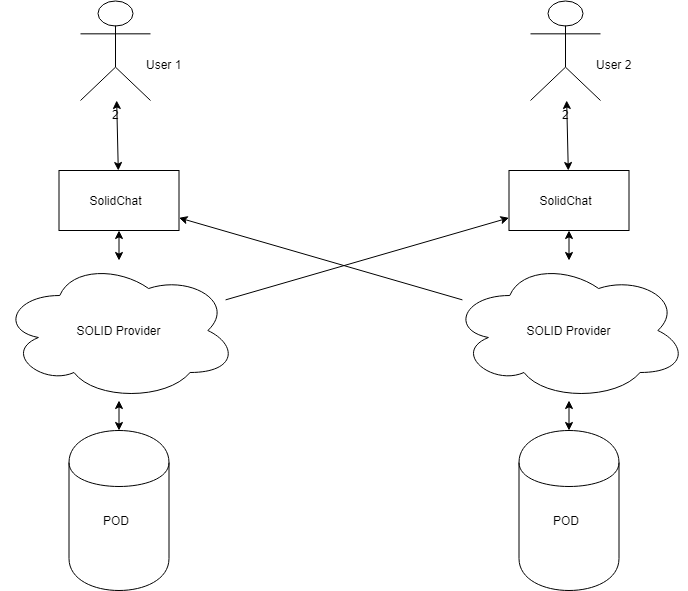

The diagram above was exported from draw.io. Its source (the exported page's mxGraphModel, read from the mxfile embedded in the PNG):
<mxGraphModel dx="1394" dy="796" grid="1" gridSize="10" guides="1" tooltips="1" connect="1" arrows="1" fold="1" page="1" pageScale="1" pageWidth="827" pageHeight="1169" background="#ffffff" math="0" shadow="0">
  <root>
    <mxCell id="0" />
    <mxCell id="1" parent="0" />
    <mxCell id="zoE-R0zQOvI0t6z_u2z4-3" value="" style="shape=cylinder;whiteSpace=wrap;html=1;boundedLbl=1;backgroundOutline=1;" parent="1" vertex="1">
      <mxGeometry x="618.5" y="460" width="100" height="160" as="geometry" />
    </mxCell>
    <mxCell id="zoE-R0zQOvI0t6z_u2z4-4" value="SOLID Provider&lt;br&gt;" style="ellipse;shape=cloud;whiteSpace=wrap;html=1;" parent="1" vertex="1">
      <mxGeometry x="550" y="290" width="237" height="140" as="geometry" />
    </mxCell>
    <mxCell id="zoE-R0zQOvI0t6z_u2z4-6" value="2" style="shape=umlActor;verticalLabelPosition=bottom;labelBackgroundColor=#ffffff;verticalAlign=top;html=1;outlineConnect=0;" parent="1" vertex="1">
      <mxGeometry x="630" y="30" width="70" height="100" as="geometry" />
    </mxCell>
    <mxCell id="zoE-R0zQOvI0t6z_u2z4-7" value="" style="rounded=0;whiteSpace=wrap;html=1;" parent="1" vertex="1">
      <mxGeometry x="608.5" y="200" width="120" height="60" as="geometry" />
    </mxCell>
    <mxCell id="zoE-R0zQOvI0t6z_u2z4-9" value="" style="endArrow=classic;startArrow=classic;html=1;" parent="1" source="zoE-R0zQOvI0t6z_u2z4-4" target="zoE-R0zQOvI0t6z_u2z4-3" edge="1">
      <mxGeometry width="50" height="50" relative="1" as="geometry">
        <mxPoint x="550" y="690" as="sourcePoint" />
        <mxPoint x="600" y="640" as="targetPoint" />
      </mxGeometry>
    </mxCell>
    <mxCell id="zoE-R0zQOvI0t6z_u2z4-10" value="" style="endArrow=classic;startArrow=classic;html=1;" parent="1" source="zoE-R0zQOvI0t6z_u2z4-7" target="zoE-R0zQOvI0t6z_u2z4-4" edge="1">
      <mxGeometry width="50" height="50" relative="1" as="geometry">
        <mxPoint x="550" y="690" as="sourcePoint" />
        <mxPoint x="600" y="640" as="targetPoint" />
      </mxGeometry>
    </mxCell>
    <mxCell id="zoE-R0zQOvI0t6z_u2z4-11" value="" style="endArrow=classic;startArrow=classic;html=1;" parent="1" source="zoE-R0zQOvI0t6z_u2z4-6" target="zoE-R0zQOvI0t6z_u2z4-7" edge="1">
      <mxGeometry width="50" height="50" relative="1" as="geometry">
        <mxPoint x="669" y="110" as="sourcePoint" />
        <mxPoint x="600" y="640" as="targetPoint" />
      </mxGeometry>
    </mxCell>
    <mxCell id="zoE-R0zQOvI0t6z_u2z4-12" value="User 2&lt;br&gt;&lt;br&gt;" style="text;html=1;resizable=0;points=[];autosize=1;align=left;verticalAlign=top;spacingTop=-4;" parent="1" vertex="1">
      <mxGeometry x="693.5" y="85" width="50" height="30" as="geometry" />
    </mxCell>
    <mxCell id="zoE-R0zQOvI0t6z_u2z4-18" value="POD&lt;br&gt;" style="text;html=1;strokeColor=none;fillColor=none;align=center;verticalAlign=middle;whiteSpace=wrap;rounded=0;" parent="1" vertex="1">
      <mxGeometry x="645" y="540" width="40" height="20" as="geometry" />
    </mxCell>
    <mxCell id="zoE-R0zQOvI0t6z_u2z4-20" value="SolidChat&lt;br&gt;" style="text;html=1;strokeColor=none;fillColor=none;align=center;verticalAlign=middle;whiteSpace=wrap;rounded=0;" parent="1" vertex="1">
      <mxGeometry x="645" y="220" width="40" height="20" as="geometry" />
    </mxCell>
    <mxCell id="zoE-R0zQOvI0t6z_u2z4-21" value="" style="shape=cylinder;whiteSpace=wrap;html=1;boundedLbl=1;backgroundOutline=1;" parent="1" vertex="1">
      <mxGeometry x="168.5" y="460" width="100" height="160" as="geometry" />
    </mxCell>
    <mxCell id="zoE-R0zQOvI0t6z_u2z4-22" value="SOLID Provider&lt;br&gt;" style="ellipse;shape=cloud;whiteSpace=wrap;html=1;" parent="1" vertex="1">
      <mxGeometry x="100" y="290" width="237" height="140" as="geometry" />
    </mxCell>
    <mxCell id="zoE-R0zQOvI0t6z_u2z4-23" value="2" style="shape=umlActor;verticalLabelPosition=bottom;labelBackgroundColor=#ffffff;verticalAlign=top;html=1;outlineConnect=0;" parent="1" vertex="1">
      <mxGeometry x="180" y="30" width="70" height="100" as="geometry" />
    </mxCell>
    <mxCell id="zoE-R0zQOvI0t6z_u2z4-24" value="" style="rounded=0;whiteSpace=wrap;html=1;" parent="1" vertex="1">
      <mxGeometry x="158.5" y="200" width="120" height="60" as="geometry" />
    </mxCell>
    <mxCell id="zoE-R0zQOvI0t6z_u2z4-25" value="" style="endArrow=classic;startArrow=classic;html=1;" parent="1" source="zoE-R0zQOvI0t6z_u2z4-22" target="zoE-R0zQOvI0t6z_u2z4-21" edge="1">
      <mxGeometry width="50" height="50" relative="1" as="geometry">
        <mxPoint x="100" y="690" as="sourcePoint" />
        <mxPoint x="150" y="640" as="targetPoint" />
      </mxGeometry>
    </mxCell>
    <mxCell id="zoE-R0zQOvI0t6z_u2z4-26" value="" style="endArrow=classic;startArrow=classic;html=1;" parent="1" source="zoE-R0zQOvI0t6z_u2z4-24" target="zoE-R0zQOvI0t6z_u2z4-22" edge="1">
      <mxGeometry width="50" height="50" relative="1" as="geometry">
        <mxPoint x="100" y="690" as="sourcePoint" />
        <mxPoint x="150" y="640" as="targetPoint" />
      </mxGeometry>
    </mxCell>
    <mxCell id="zoE-R0zQOvI0t6z_u2z4-27" value="" style="endArrow=classic;startArrow=classic;html=1;" parent="1" source="zoE-R0zQOvI0t6z_u2z4-23" target="zoE-R0zQOvI0t6z_u2z4-24" edge="1">
      <mxGeometry width="50" height="50" relative="1" as="geometry">
        <mxPoint x="219" y="110" as="sourcePoint" />
        <mxPoint x="150" y="640" as="targetPoint" />
      </mxGeometry>
    </mxCell>
    <mxCell id="zoE-R0zQOvI0t6z_u2z4-28" value="User 1&lt;br&gt;&lt;br&gt;" style="text;html=1;resizable=0;points=[];autosize=1;align=left;verticalAlign=top;spacingTop=-4;" parent="1" vertex="1">
      <mxGeometry x="243.5" y="85" width="50" height="30" as="geometry" />
    </mxCell>
    <mxCell id="zoE-R0zQOvI0t6z_u2z4-29" value="POD&lt;br&gt;" style="text;html=1;strokeColor=none;fillColor=none;align=center;verticalAlign=middle;whiteSpace=wrap;rounded=0;" parent="1" vertex="1">
      <mxGeometry x="195" y="540" width="40" height="20" as="geometry" />
    </mxCell>
    <mxCell id="zoE-R0zQOvI0t6z_u2z4-30" value="SolidChat&lt;br&gt;" style="text;html=1;strokeColor=none;fillColor=none;align=center;verticalAlign=middle;whiteSpace=wrap;rounded=0;" parent="1" vertex="1">
      <mxGeometry x="195" y="220" width="40" height="20" as="geometry" />
    </mxCell>
    <mxCell id="zoE-R0zQOvI0t6z_u2z4-34" value="" style="endArrow=classic;html=1;" parent="1" source="zoE-R0zQOvI0t6z_u2z4-22" target="zoE-R0zQOvI0t6z_u2z4-7" edge="1">
      <mxGeometry width="50" height="50" relative="1" as="geometry">
        <mxPoint x="100" y="690" as="sourcePoint" />
        <mxPoint x="150" y="640" as="targetPoint" />
      </mxGeometry>
    </mxCell>
    <mxCell id="zoE-R0zQOvI0t6z_u2z4-35" value="" style="endArrow=classic;html=1;" parent="1" source="zoE-R0zQOvI0t6z_u2z4-4" target="zoE-R0zQOvI0t6z_u2z4-24" edge="1">
      <mxGeometry width="50" height="50" relative="1" as="geometry">
        <mxPoint x="100" y="690" as="sourcePoint" />
        <mxPoint x="150" y="640" as="targetPoint" />
      </mxGeometry>
    </mxCell>
  </root>
</mxGraphModel>